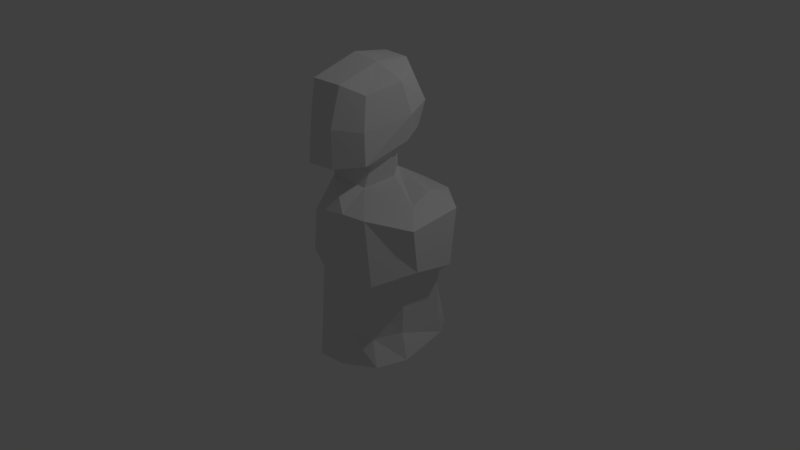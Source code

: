 # Source: boneco.blend  (saved by Blender 2.78.0; exported with 4.5.12 LTS)
import bpy
from mathutils import Matrix  # noqa: F401  (used for matrix-valued properties, if any)

bpy.ops.wm.read_factory_settings(use_empty=True)
scene = bpy.context.scene
scene.name = 'Scene'

# ---- collections
col_collection_1 = bpy.data.collections.new('Collection 1'); scene.collection.children.link(col_collection_1)

# ---- materials (node trees are filled in below, after node groups)
mat_material = bpy.data.materials.new('Material')
mat_material.alpha_threshold = 0.0
mat_material.use_transparent_shadow = False
mat_material.roughness = 0.5
mat_material.line_color = (0.0, 0.0, 0.0, 1.0)

# ---- material node trees

# ---- world
world_world = bpy.data.worlds.new('World'); scene.world = world_world
world_world.color = (0.05088, 0.05088, 0.05088)
world_world.use_sun_shadow = False
world_world.sun_shadow_jitter_overblur = 0.0
world_world.cycles.sampling_method = 'MANUAL'

# ---- cameras
cam_camera = bpy.data.cameras.new('Camera')
cam_camera.clip_end = 100.0
cam_camera.lens = 35.0
cam_camera.sensor_width = 32.0
cam_camera.sensor_height = 18.0
cam_camera.ortho_scale = 7.314
cam_camera.dof.focus_distance = 0.0
cam_camera.dof.aperture_fstop = 128.0

# ---- lights
light_lamp = bpy.data.lights.new('Lamp', 'POINT')
light_lamp.transmission_factor = 0.0
light_lamp.cutoff_distance = 30.0
light_lamp.energy = 100.0
light_lamp.shadow_buffer_clip_start = 1.001
light_lamp.shadow_soft_size = 0.1
light_lamp.shadow_maximum_resolution = 0.006
light_lamp.use_absolute_resolution = True

# ---- meshes
me_cube = bpy.data.meshes.new('Cube')
me_cube.from_pydata([(0.8542, 0.5372, -0.8702), (0.9615, -0.7481, -0.9135), (0.8542, 0.5372, 1.048), (0.7923, -0.7551, 1.0), (1.788e-07, 0.5372, -1.138), (0.0, -0.836, -1.138), (2.384e-07, 0.4365, 0.9538), (-5.364e-07, -0.8131, 0.9104), (0.8542, 0.3632, 0.06536), (0.7793, -0.7328, -0.06446), (1.983e-07, 0.3182, 0.1995), (-1.755e-07, -0.7328, 0.09998), (0.9049, 0.4078, 0.2492), (0.9691, -0.8208, 0.242), (2.184e-07, 0.3632, 0.4872), (-3.56e-07, -0.8604, 0.3854), (1.144, -0.421, -0.8615), (1.296, -0.4678, 0.9535), (0.01639, -0.5374, 1.271), (5.177e-08, -0.421, -1.138), (1.144, -0.421, 0.1259), (1.313, -0.421, 0.4267), (1.153e-07, 0.2895, -1.138), (1.03, 0.2895, -0.8226), (1.296, 0.2155, 1.031), (0.01639, 0.146, 1.466), (1.144, 0.1155, 0.1909), (1.313, 0.1155, 0.3271), (1.052, -0.249, 1.096), (0.9985, 0.04649, 1.192), (0.3419, 0.1824, 1.282), (0.4011, -0.4023, 1.179), (0.01995, 0.2989, 2.618), (0.001251, -0.7627, 2.496), (0.5252, 0.2356, 2.503), (0.5771, -0.5091, 2.361), (0.4698, -0.8412, 0.2106), (0.4823, -0.8131, 1.0), (0.456, -0.7328, -0.07312), (0.4374, -0.836, -1.078), (0.241, 0.5372, -0.9906), (0.2843, 0.4259, 0.07834), (0.4124, 0.478, 0.2579), (0.4314, 0.5372, 1.069), (-1.417e-07, -0.7526, -0.1117), (0.8542, 0.3561, -0.1397), (0.7247, -0.6523, -0.2478), (1.946e-07, 0.334, -0.03137), (1.033, -0.3706, -0.09404), (1.072, 0.149, -0.03836), (0.4524, -0.7027, -0.2515), (0.2542, 0.446, -0.1292), (-8.785e-08, -0.7843, -0.5618), (1.015, -0.3706, -0.5521), (1.046, 0.2024, -0.3952), (0.4467, -0.7343, -0.6485), (0.2223, 0.4904, -0.4255), (0.8542, 0.4256, -0.4018), (0.7655, -0.6294, -0.6474), (1.886e-07, 0.3739, -0.512), (0.4535, 0.2895, -1.005), (0.4431, -0.421, -1.024), (0.3491, 0.1801, 1.565), (0.4271, -0.3299, 1.444), (0.01061, 0.3724, 1.739), (-0.007421, -0.8748, 1.508), (0.5688, 0.3009, 1.815), (0.0009201, -0.5261, 1.441), (0.6563, -0.6012, 1.575), (0.01231, -0.173, 2.684), (0.6857, -0.07313, 2.464), (0.6962, -0.0004855, 1.74), (0.5085, -0.0245, 1.258), (0.5304, -0.03638, 1.514), (0.6205, 0.3627, 2.134), (0.6362, -0.5935, 1.964), (-0.003334, 0.4666, 2.219), (0.005441, -0.8398, 2.0), (0.7605, 0.01154, 2.077), (0.3408, -0.128, 2.624), (0.3226, -0.8119, 1.983), (0.3369, -0.8205, 1.51), (0.3192, -0.6705, 2.459), (0.2396, -0.4163, 1.443), (0.1696, 0.2691, 1.658), (0.2726, 0.4532, 2.183), (0.2056, 0.3769, 1.764), (0.3274, 0.336, 2.59)], [], [(21, 17, 3, 13), (57, 0, 40, 56), (13, 3, 37, 36), (17, 28, 3), (16, 1, 39, 61), (46, 9, 38, 50), (12, 8, 41, 42), (48, 20, 9, 46), (2, 12, 42, 43), (9, 13, 36, 38), (20, 21, 13, 9), (26, 27, 21, 20), (49, 26, 20, 48), (23, 16, 61, 60), (24, 29, 28, 17), (27, 24, 17, 21), (12, 2, 24, 27), (2, 29, 24), (0, 23, 60, 40), (45, 8, 26, 49), (8, 12, 27, 26), (35, 70, 79, 82), (3, 28, 31, 37), (29, 2, 43, 30), (28, 29, 30, 72), (75, 78, 70, 35), (74, 85, 87, 34), (77, 80, 82, 33), (37, 31, 18, 7), (36, 37, 7, 15), (38, 36, 15, 11), (50, 38, 11, 44), (42, 41, 10, 14), (30, 43, 6, 25), (56, 40, 4, 59), (43, 42, 14, 6), (41, 51, 47, 10), (55, 50, 44, 52), (57, 45, 49, 54), (54, 49, 48, 53), (53, 48, 46, 58), (58, 46, 50, 55), (8, 45, 51, 41), (1, 58, 55, 39), (16, 53, 58, 1), (23, 54, 53, 16), (0, 57, 54, 23), (39, 55, 52, 5), (51, 56, 59, 47), (45, 57, 56, 51), (60, 61, 19, 22), (61, 39, 5, 19), (40, 60, 22, 4), (18, 31, 83, 67), (30, 84, 62), (31, 72, 73, 63), (68, 81, 83, 63), (62, 84, 86, 66), (63, 73, 71, 68), (70, 78, 74, 34), (73, 72, 30, 62), (71, 73, 62, 66), (69, 79, 87, 32), (72, 31, 28), (78, 71, 66, 74), (65, 81, 80, 77), (66, 86, 85, 74), (68, 71, 78, 75), (83, 81, 65, 67), (82, 80, 75, 35), (80, 81, 68, 75), (82, 79, 69, 33), (83, 31, 63), (85, 86, 64, 76), (87, 85, 76, 32), (86, 84, 64), (84, 30, 25, 64), (87, 79, 70, 34)])
me_cube.materials.append(mat_material)
me_cube.use_remesh_preserve_volume = False
me_cube.use_remesh_preserve_attributes = False
me_cube.use_mirror_vertex_groups = False
me_cube.update()

# ---- objects
ob_cube = bpy.data.objects.new('Cube', me_cube)
ob_lamp = bpy.data.objects.new('Lamp', light_lamp)
ob_camera = bpy.data.objects.new('Camera', cam_camera)

# ---- transforms, parenting, visibility, modifiers, constraints
ob_cube.location = (0.0, 0.0, 0.0)
ob_cube.lock_rotations_4d = False
ob_cube.empty_display_type = 'ARROWS'
ob_cube.lineart.crease_threshold = 0.0
ob_lamp.location = (4.076, 1.005, 5.904)
ob_lamp.rotation_euler = (0.6503, 0.05522, 1.866)
ob_lamp.lock_rotations_4d = False
ob_lamp.empty_display_type = 'ARROWS'
ob_lamp.color = (0.0, 0.0, 0.0, 0.0)
ob_lamp.lineart.crease_threshold = 0.0
ob_camera.location = (7.481, -6.508, 5.344)
ob_camera.rotation_euler = (1.109, 0.0, 0.8149)
ob_camera.lock_rotations_4d = False
ob_camera.empty_display_type = 'ARROWS'
ob_camera.color = (0.0, 0.0, 0.0, 0.0)
ob_camera.display_type = 'WIRE'
ob_camera.lineart.crease_threshold = 0.0

# ---- collection membership
col_collection_1.objects.link(ob_cube)
col_collection_1.objects.link(ob_lamp)
col_collection_1.objects.link(ob_camera)

# ---- scene / render settings (as saved in the file)
scene.camera = ob_camera
scene.frame_start = 1; scene.frame_end = 250; scene.frame_set(3)
scene.render.engine = 'BLENDER_EEVEE_NEXT'
scene.render.resolution_percentage = 50
scene.render.dither_intensity = 0.0
scene.cycles.use_denoising = False
scene.cycles.samples = 128
scene.cycles.sampling_pattern = 'TABULATED_SOBOL'
scene.cycles.light_sampling_threshold = 0.0
scene.cycles.use_adaptive_sampling = False
scene.cycles.use_light_tree = False
scene.cycles.blur_glossy = 0.0
scene.cycles.sample_clamp_indirect = 0.0
scene.view_settings.view_transform = 'Standard'
bpy.context.view_layer.update()
